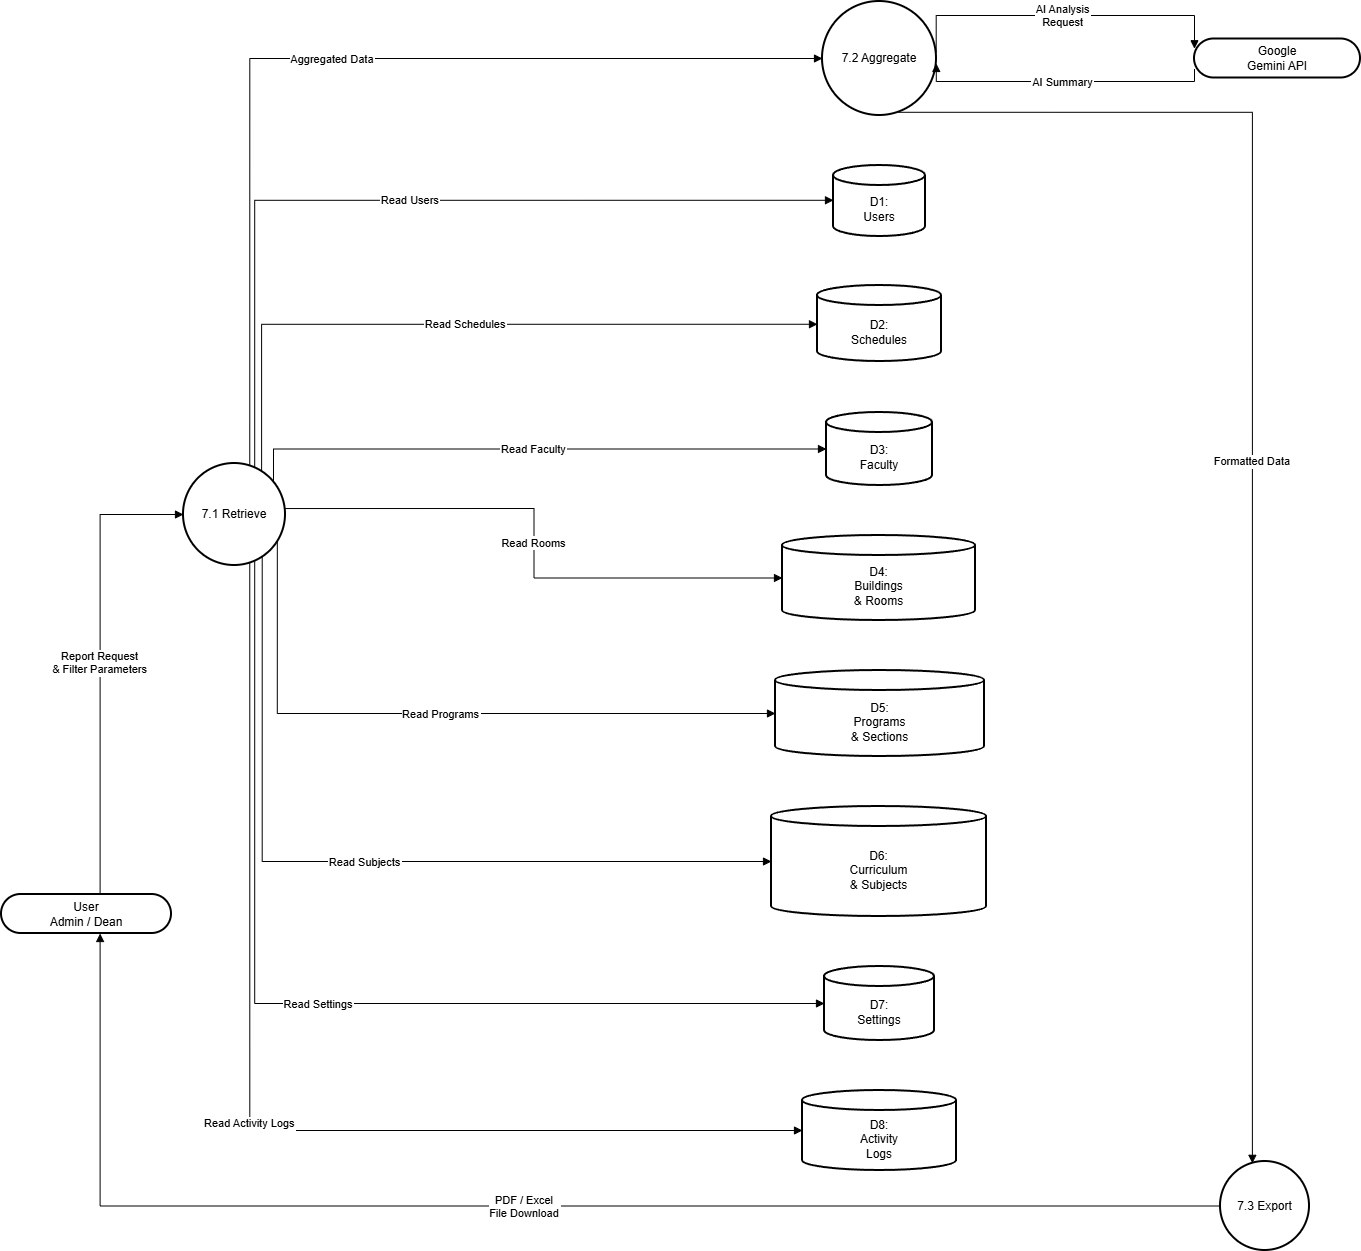

The diagram above was exported from draw.io. Its source (the exported page's mxGraphModel, read from the mxfile embedded in the PNG):
<mxGraphModel dx="3169" dy="1833" grid="0" gridSize="10" guides="1" tooltips="1" connect="1" arrows="1" fold="1" page="1" pageScale="1" pageWidth="850" pageHeight="1100" background="#ffffff" math="0" shadow="0">
  <root>
    <mxCell id="0" />
    <mxCell id="1" parent="0" />
    <mxCell id="tBjOJCQz4JF5Mp_9XnNU-2289" parent="1" style="rounded=1;whiteSpace=wrap;arcSize=50;strokeWidth=2;" value="User&#10;Admin / Dean" vertex="1">
      <mxGeometry height="39" width="170" x="271" y="989" as="geometry" />
    </mxCell>
    <mxCell id="tBjOJCQz4JF5Mp_9XnNU-2290" parent="1" style="rounded=1;whiteSpace=wrap;arcSize=50;strokeWidth=2;" value="Google&#10;Gemini API" vertex="1">
      <mxGeometry height="39" width="166" x="1464" y="133.5" as="geometry" />
    </mxCell>
    <mxCell id="tBjOJCQz4JF5Mp_9XnNU-2291" parent="1" style="ellipse;aspect=fixed;strokeWidth=2;whiteSpace=wrap;" value="7.1 Retrieve" vertex="1">
      <mxGeometry height="102" width="102" x="453" y="558" as="geometry" />
    </mxCell>
    <mxCell id="tBjOJCQz4JF5Mp_9XnNU-2292" parent="1" style="ellipse;aspect=fixed;strokeWidth=2;whiteSpace=wrap;" value="7.2 Aggregate" vertex="1">
      <mxGeometry height="114" width="114" x="1092" y="96" as="geometry" />
    </mxCell>
    <mxCell id="tBjOJCQz4JF5Mp_9XnNU-2293" parent="1" style="ellipse;aspect=fixed;strokeWidth=2;whiteSpace=wrap;" value="7.3 Export" vertex="1">
      <mxGeometry height="89" width="89" x="1490" y="1256" as="geometry" />
    </mxCell>
    <mxCell id="tBjOJCQz4JF5Mp_9XnNU-2294" parent="1" style="shape=cylinder3;boundedLbl=1;backgroundOutline=1;size=10;strokeWidth=2;whiteSpace=wrap;" value="D1:&#10;Users" vertex="1">
      <mxGeometry height="71" width="92" x="1103" y="260" as="geometry" />
    </mxCell>
    <mxCell id="tBjOJCQz4JF5Mp_9XnNU-2295" parent="1" style="shape=cylinder3;boundedLbl=1;backgroundOutline=1;size=10;strokeWidth=2;whiteSpace=wrap;" value="D2:&#10;Schedules" vertex="1">
      <mxGeometry height="76" width="124" x="1087" y="380" as="geometry" />
    </mxCell>
    <mxCell id="tBjOJCQz4JF5Mp_9XnNU-2296" parent="1" style="shape=cylinder3;boundedLbl=1;backgroundOutline=1;size=10;strokeWidth=2;whiteSpace=wrap;" value="D3:&#10;Faculty" vertex="1">
      <mxGeometry height="73" width="106" x="1096" y="507" as="geometry" />
    </mxCell>
    <mxCell id="tBjOJCQz4JF5Mp_9XnNU-2297" parent="1" style="shape=cylinder3;boundedLbl=1;backgroundOutline=1;size=10;strokeWidth=2;whiteSpace=wrap;" value="D4:&#10;Buildings&#10;&amp; Rooms" vertex="1">
      <mxGeometry height="85" width="193" x="1052" y="630" as="geometry" />
    </mxCell>
    <mxCell id="tBjOJCQz4JF5Mp_9XnNU-2298" parent="1" style="shape=cylinder3;boundedLbl=1;backgroundOutline=1;size=10;strokeWidth=2;whiteSpace=wrap;" value="D5:&#10;Programs&#10;&amp; Sections" vertex="1">
      <mxGeometry height="86" width="209" x="1045" y="765" as="geometry" />
    </mxCell>
    <mxCell id="tBjOJCQz4JF5Mp_9XnNU-2299" parent="1" style="shape=cylinder3;boundedLbl=1;backgroundOutline=1;size=10;strokeWidth=2;whiteSpace=wrap;" value="D6:&#10;Curriculum&#10;&amp; Subjects" vertex="1">
      <mxGeometry height="110" width="215" x="1041" y="901" as="geometry" />
    </mxCell>
    <mxCell id="tBjOJCQz4JF5Mp_9XnNU-2300" parent="1" style="shape=cylinder3;boundedLbl=1;backgroundOutline=1;size=10;strokeWidth=2;whiteSpace=wrap;" value="D7:&#10;Settings" vertex="1">
      <mxGeometry height="74" width="110" x="1094" y="1061" as="geometry" />
    </mxCell>
    <mxCell id="tBjOJCQz4JF5Mp_9XnNU-2301" parent="1" style="shape=cylinder3;boundedLbl=1;backgroundOutline=1;size=10;strokeWidth=2;whiteSpace=wrap;" value="D8:&#10;Activity&#10;Logs" vertex="1">
      <mxGeometry height="80" width="154" x="1072" y="1185" as="geometry" />
    </mxCell>
    <mxCell id="tBjOJCQz4JF5Mp_9XnNU-2302" edge="1" parent="1" source="tBjOJCQz4JF5Mp_9XnNU-2289" style="startArrow=none;endArrow=block;exitX=0.58;exitY=0;entryX=0;entryY=0.5;rounded=0;edgeStyle=orthogonalEdgeStyle;" target="tBjOJCQz4JF5Mp_9XnNU-2291" value="Report Request&#10;&amp; Filter Parameters">
      <mxGeometry relative="1" as="geometry" />
    </mxCell>
    <mxCell id="tBjOJCQz4JF5Mp_9XnNU-2303" edge="1" parent="1" source="tBjOJCQz4JF5Mp_9XnNU-2291" style="startArrow=none;endArrow=block;exitX=0.82;exitY=0;entryX=0;entryY=0.51;rounded=0;edgeStyle=orthogonalEdgeStyle;" target="tBjOJCQz4JF5Mp_9XnNU-2295" value="Read Schedules">
      <mxGeometry relative="1" as="geometry">
        <Array as="points">
          <mxPoint x="532" y="419" />
        </Array>
      </mxGeometry>
    </mxCell>
    <mxCell id="tBjOJCQz4JF5Mp_9XnNU-2304" edge="1" parent="1" source="tBjOJCQz4JF5Mp_9XnNU-2291" style="startArrow=none;endArrow=block;exitX=1;exitY=0.07;entryX=0;entryY=0.5;rounded=0;edgeStyle=orthogonalEdgeStyle;" target="tBjOJCQz4JF5Mp_9XnNU-2296" value="Read Faculty">
      <mxGeometry relative="1" as="geometry">
        <Array as="points">
          <mxPoint x="543" y="543" />
        </Array>
      </mxGeometry>
    </mxCell>
    <mxCell id="tBjOJCQz4JF5Mp_9XnNU-2305" edge="1" parent="1" source="tBjOJCQz4JF5Mp_9XnNU-2291" style="startArrow=none;endArrow=block;exitX=1;exitY=0.44;entryX=0;entryY=0.5;rounded=0;edgeStyle=orthogonalEdgeStyle;" target="tBjOJCQz4JF5Mp_9XnNU-2297" value="Read Rooms">
      <mxGeometry relative="1" as="geometry" />
    </mxCell>
    <mxCell id="tBjOJCQz4JF5Mp_9XnNU-2306" edge="1" parent="1" source="tBjOJCQz4JF5Mp_9XnNU-2291" style="startArrow=none;endArrow=block;exitX=1;exitY=0.83;entryX=0;entryY=0.5;rounded=0;edgeStyle=orthogonalEdgeStyle;" target="tBjOJCQz4JF5Mp_9XnNU-2298" value="Read Programs">
      <mxGeometry relative="1" as="geometry">
        <Array as="points">
          <mxPoint x="547" y="808" />
        </Array>
      </mxGeometry>
    </mxCell>
    <mxCell id="tBjOJCQz4JF5Mp_9XnNU-2307" edge="1" parent="1" source="tBjOJCQz4JF5Mp_9XnNU-2291" style="startArrow=none;endArrow=block;exitX=0.83;exitY=1;entryX=0;entryY=0.5;rounded=0;edgeStyle=orthogonalEdgeStyle;" target="tBjOJCQz4JF5Mp_9XnNU-2299" value="Read Subjects">
      <mxGeometry relative="1" as="geometry">
        <Array as="points">
          <mxPoint x="532" y="956" />
        </Array>
      </mxGeometry>
    </mxCell>
    <mxCell id="tBjOJCQz4JF5Mp_9XnNU-2308" edge="1" parent="1" source="tBjOJCQz4JF5Mp_9XnNU-2291" style="startArrow=none;endArrow=block;exitX=0.72;exitY=1;entryX=0;entryY=0.5;rounded=0;edgeStyle=orthogonalEdgeStyle;" target="tBjOJCQz4JF5Mp_9XnNU-2300" value="Read Settings">
      <mxGeometry relative="1" as="geometry">
        <Array as="points">
          <mxPoint x="524" y="1098" />
        </Array>
      </mxGeometry>
    </mxCell>
    <mxCell id="tBjOJCQz4JF5Mp_9XnNU-2309" edge="1" parent="1" source="tBjOJCQz4JF5Mp_9XnNU-2291" style="startArrow=none;endArrow=block;exitX=0.66;exitY=1;entryX=0;entryY=0.5;rounded=0;edgeStyle=orthogonalEdgeStyle;" target="tBjOJCQz4JF5Mp_9XnNU-2301" value="Read Activity Logs">
      <mxGeometry relative="1" as="geometry">
        <Array as="points">
          <mxPoint x="519" y="1225" />
        </Array>
      </mxGeometry>
    </mxCell>
    <mxCell id="tBjOJCQz4JF5Mp_9XnNU-2310" edge="1" parent="1" source="tBjOJCQz4JF5Mp_9XnNU-2291" style="startArrow=none;endArrow=block;exitX=0.72;exitY=0;entryX=0;entryY=0.49;rounded=0;edgeStyle=orthogonalEdgeStyle;" target="tBjOJCQz4JF5Mp_9XnNU-2294" value="Read Users">
      <mxGeometry relative="1" as="geometry">
        <Array as="points">
          <mxPoint x="524" y="295" />
        </Array>
      </mxGeometry>
    </mxCell>
    <mxCell id="tBjOJCQz4JF5Mp_9XnNU-2311" edge="1" parent="1" source="tBjOJCQz4JF5Mp_9XnNU-2291" style="startArrow=none;endArrow=block;exitX=0.66;exitY=0;entryX=0;entryY=0.5;rounded=0;edgeStyle=orthogonalEdgeStyle;" target="tBjOJCQz4JF5Mp_9XnNU-2292" value="Aggregated Data">
      <mxGeometry relative="1" as="geometry">
        <Array as="points">
          <mxPoint x="519" y="153" />
        </Array>
      </mxGeometry>
    </mxCell>
    <mxCell id="tBjOJCQz4JF5Mp_9XnNU-2312" edge="1" parent="1" source="tBjOJCQz4JF5Mp_9XnNU-2292" style="startArrow=none;endArrow=block;exitX=1;exitY=0.44;entryX=0;entryY=0.25;rounded=0;edgeStyle=orthogonalEdgeStyle;" target="tBjOJCQz4JF5Mp_9XnNU-2290" value="AI Analysis&#10;Request">
      <mxGeometry relative="1" as="geometry">
        <Array as="points">
          <mxPoint x="1206" y="110" />
          <mxPoint x="1464" y="110" />
        </Array>
      </mxGeometry>
    </mxCell>
    <mxCell id="tBjOJCQz4JF5Mp_9XnNU-2313" edge="1" parent="1" source="tBjOJCQz4JF5Mp_9XnNU-2290" style="startArrow=none;endArrow=block;exitX=0;exitY=0.77;entryX=1;entryY=0.55;rounded=0;edgeStyle=orthogonalEdgeStyle;" target="tBjOJCQz4JF5Mp_9XnNU-2292" value="AI Summary">
      <mxGeometry relative="1" as="geometry">
        <Array as="points">
          <mxPoint x="1464" y="176" />
          <mxPoint x="1206" y="176" />
        </Array>
      </mxGeometry>
    </mxCell>
    <mxCell id="tBjOJCQz4JF5Mp_9XnNU-2314" edge="1" parent="1" source="tBjOJCQz4JF5Mp_9XnNU-2292" style="startArrow=none;endArrow=block;exitX=0.68;exitY=1;entryX=0.35;entryY=0;rounded=0;edgeStyle=orthogonalEdgeStyle;" target="tBjOJCQz4JF5Mp_9XnNU-2293" value="Formatted Data">
      <mxGeometry relative="1" as="geometry" />
    </mxCell>
    <mxCell id="tBjOJCQz4JF5Mp_9XnNU-2315" edge="1" parent="1" source="tBjOJCQz4JF5Mp_9XnNU-2293" style="startArrow=none;endArrow=block;exitX=0;exitY=0.5;entryX=0.58;entryY=1;rounded=0;edgeStyle=orthogonalEdgeStyle;" target="tBjOJCQz4JF5Mp_9XnNU-2289" value="PDF / Excel&#10;File Download">
      <mxGeometry relative="1" as="geometry" />
    </mxCell>
  </root>
</mxGraphModel>